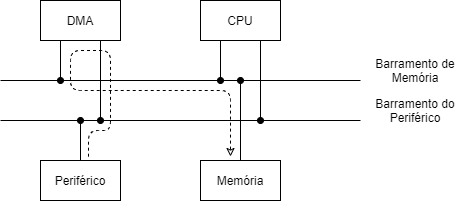

The diagram above was exported from draw.io. Its source (the exported page's mxGraphModel, read from the mxfile embedded in the PNG):
<mxGraphModel dx="1024" dy="592" grid="1" gridSize="10" guides="1" tooltips="1" connect="1" arrows="1" fold="1" page="1" pageScale="1" pageWidth="827" pageHeight="1169" math="0" shadow="0">
  <root>
    <mxCell id="0" />
    <mxCell id="1" parent="0" />
    <mxCell id="8k70AbD0c04YmaRWMBSv-1" value="" style="endArrow=none;html=1;" edge="1" parent="1">
      <mxGeometry width="50" height="50" relative="1" as="geometry">
        <mxPoint x="200" y="160" as="sourcePoint" />
        <mxPoint x="560" y="160" as="targetPoint" />
      </mxGeometry>
    </mxCell>
    <mxCell id="8k70AbD0c04YmaRWMBSv-2" value="" style="endArrow=none;html=1;" edge="1" parent="1">
      <mxGeometry width="50" height="50" relative="1" as="geometry">
        <mxPoint x="200" y="200" as="sourcePoint" />
        <mxPoint x="560" y="200" as="targetPoint" />
      </mxGeometry>
    </mxCell>
    <mxCell id="8k70AbD0c04YmaRWMBSv-3" value="DMA" style="rounded=0;whiteSpace=wrap;html=1;" vertex="1" parent="1">
      <mxGeometry x="240" y="80" width="80" height="40" as="geometry" />
    </mxCell>
    <mxCell id="8k70AbD0c04YmaRWMBSv-4" value="CPU" style="rounded=0;whiteSpace=wrap;html=1;" vertex="1" parent="1">
      <mxGeometry x="400" y="80" width="80" height="40" as="geometry" />
    </mxCell>
    <mxCell id="8k70AbD0c04YmaRWMBSv-5" value="Periférico" style="rounded=0;whiteSpace=wrap;html=1;" vertex="1" parent="1">
      <mxGeometry x="240" y="240" width="80" height="40" as="geometry" />
    </mxCell>
    <mxCell id="8k70AbD0c04YmaRWMBSv-6" value="Memória" style="rounded=0;whiteSpace=wrap;html=1;" vertex="1" parent="1">
      <mxGeometry x="400" y="240" width="80" height="40" as="geometry" />
    </mxCell>
    <mxCell id="8k70AbD0c04YmaRWMBSv-7" value="Barramento de Memória" style="text;html=1;strokeColor=none;fillColor=none;align=center;verticalAlign=middle;whiteSpace=wrap;rounded=0;" vertex="1" parent="1">
      <mxGeometry x="560" y="140" width="110" height="20" as="geometry" />
    </mxCell>
    <mxCell id="8k70AbD0c04YmaRWMBSv-9" value="Barramento do Periférico" style="text;html=1;strokeColor=none;fillColor=none;align=center;verticalAlign=middle;whiteSpace=wrap;rounded=0;" vertex="1" parent="1">
      <mxGeometry x="560" y="180" width="110" height="20" as="geometry" />
    </mxCell>
    <mxCell id="8k70AbD0c04YmaRWMBSv-11" value="" style="endArrow=oval;html=1;exitX=0.25;exitY=1;exitDx=0;exitDy=0;startArrow=none;startFill=0;endFill=1;" edge="1" parent="1" source="8k70AbD0c04YmaRWMBSv-3">
      <mxGeometry width="50" height="50" relative="1" as="geometry">
        <mxPoint x="390" y="320" as="sourcePoint" />
        <mxPoint x="260" y="160" as="targetPoint" />
      </mxGeometry>
    </mxCell>
    <mxCell id="8k70AbD0c04YmaRWMBSv-12" value="" style="endArrow=oval;html=1;exitX=0.75;exitY=1;exitDx=0;exitDy=0;startArrow=none;startFill=0;endFill=1;" edge="1" parent="1" source="8k70AbD0c04YmaRWMBSv-3">
      <mxGeometry width="50" height="50" relative="1" as="geometry">
        <mxPoint x="270" y="130" as="sourcePoint" />
        <mxPoint x="300" y="200" as="targetPoint" />
      </mxGeometry>
    </mxCell>
    <mxCell id="8k70AbD0c04YmaRWMBSv-13" value="" style="endArrow=oval;html=1;startArrow=none;startFill=0;endFill=1;" edge="1" parent="1" source="8k70AbD0c04YmaRWMBSv-5">
      <mxGeometry width="50" height="50" relative="1" as="geometry">
        <mxPoint x="280" y="140" as="sourcePoint" />
        <mxPoint x="280" y="200" as="targetPoint" />
      </mxGeometry>
    </mxCell>
    <mxCell id="8k70AbD0c04YmaRWMBSv-14" value="" style="endArrow=oval;html=1;exitX=0.75;exitY=1;exitDx=0;exitDy=0;startArrow=none;startFill=0;endFill=1;" edge="1" parent="1" source="8k70AbD0c04YmaRWMBSv-4">
      <mxGeometry width="50" height="50" relative="1" as="geometry">
        <mxPoint x="310" y="130" as="sourcePoint" />
        <mxPoint x="460" y="200" as="targetPoint" />
      </mxGeometry>
    </mxCell>
    <mxCell id="8k70AbD0c04YmaRWMBSv-15" value="" style="endArrow=oval;html=1;exitX=0.25;exitY=1;exitDx=0;exitDy=0;startArrow=none;startFill=0;endFill=1;" edge="1" parent="1" source="8k70AbD0c04YmaRWMBSv-4">
      <mxGeometry width="50" height="50" relative="1" as="geometry">
        <mxPoint x="270" y="130" as="sourcePoint" />
        <mxPoint x="420" y="160" as="targetPoint" />
      </mxGeometry>
    </mxCell>
    <mxCell id="8k70AbD0c04YmaRWMBSv-16" value="" style="endArrow=oval;html=1;startArrow=none;startFill=0;endFill=1;exitX=0.5;exitY=0;exitDx=0;exitDy=0;" edge="1" parent="1" source="8k70AbD0c04YmaRWMBSv-6">
      <mxGeometry width="50" height="50" relative="1" as="geometry">
        <mxPoint x="290" y="250" as="sourcePoint" />
        <mxPoint x="440" y="160" as="targetPoint" />
      </mxGeometry>
    </mxCell>
    <mxCell id="8k70AbD0c04YmaRWMBSv-17" value="" style="endArrow=classic;dashed=1;html=1;exitX=0.6;exitY=-0.095;exitDx=0;exitDy=0;exitPerimeter=0;endFill=0;" edge="1" parent="1" source="8k70AbD0c04YmaRWMBSv-5">
      <mxGeometry width="50" height="50" relative="1" as="geometry">
        <mxPoint x="390" y="320" as="sourcePoint" />
        <mxPoint x="430" y="236" as="targetPoint" />
        <Array as="points">
          <mxPoint x="288" y="210" />
          <mxPoint x="310" y="210" />
          <mxPoint x="310" y="130" />
          <mxPoint x="270" y="130" />
          <mxPoint x="270" y="170" />
          <mxPoint x="430" y="170" />
        </Array>
      </mxGeometry>
    </mxCell>
  </root>
</mxGraphModel>